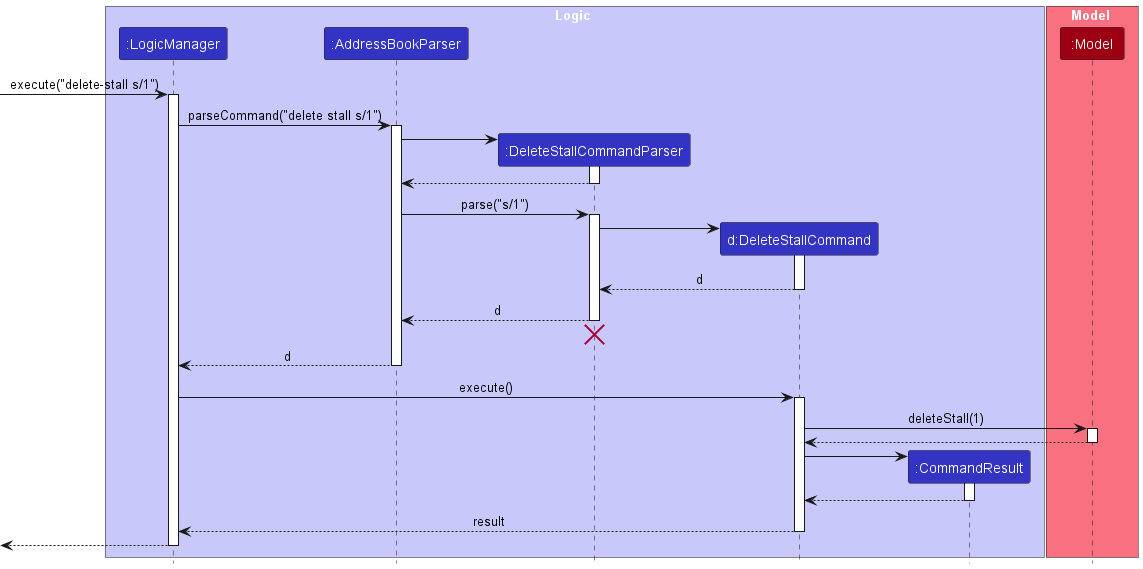

The diagram above was rendered by PlantUML. Its source (embedded in the PNG):
@startuml
!include style.puml
skinparam ArrowFontStyle plain

box Logic LOGIC_COLOR_T1
participant ":LogicManager" as LogicManager LOGIC_COLOR
participant ":AddressBookParser" as AddressBookParser LOGIC_COLOR
participant ":DeleteStallCommandParser" as DeleteStallCommandParser LOGIC_COLOR
participant "d:DeleteStallCommand" as DeleteStallCommand LOGIC_COLOR
participant ":CommandResult" as CommandResult LOGIC_COLOR
end box

box Model MODEL_COLOR_T1
participant ":Model" as Model MODEL_COLOR
end box

[-> LogicManager : execute("delete-stall s/1")
activate LogicManager

LogicManager -> AddressBookParser : parseCommand("delete stall s/1")
activate AddressBookParser

create DeleteStallCommandParser
AddressBookParser -> DeleteStallCommandParser
activate DeleteStallCommandParser

DeleteStallCommandParser --> AddressBookParser
deactivate DeleteStallCommandParser

AddressBookParser -> DeleteStallCommandParser : parse("s/1")
activate DeleteStallCommandParser

create DeleteStallCommand
DeleteStallCommandParser -> DeleteStallCommand
activate DeleteStallCommand

DeleteStallCommand --> DeleteStallCommandParser : d
deactivate DeleteStallCommand

DeleteStallCommandParser --> AddressBookParser : d
deactivate DeleteStallCommandParser
'Hidden arrow to position the destroy marker below the end of the activation bar.
DeleteStallCommandParser -[hidden]-> AddressBookParser
destroy DeleteStallCommandParser

AddressBookParser --> LogicManager : d
deactivate AddressBookParser

LogicManager -> DeleteStallCommand : execute()
activate DeleteStallCommand

DeleteStallCommand -> Model : deleteStall(1)
activate Model

Model --> DeleteStallCommand
deactivate Model

create CommandResult
DeleteStallCommand -> CommandResult
activate CommandResult

CommandResult --> DeleteStallCommand
deactivate CommandResult

DeleteStallCommand --> LogicManager : result
deactivate DeleteStallCommand

[<--LogicManager
deactivate LogicManager
@enduml